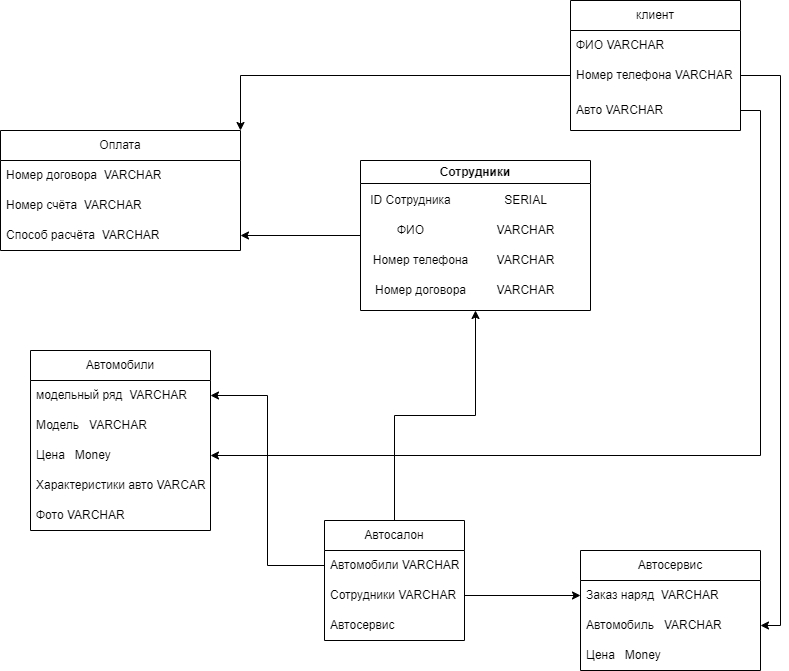

The diagram above was exported from draw.io. Its source (the exported page's mxGraphModel, read from the mxfile embedded in the PNG):
<mxGraphModel dx="1327" dy="1963" grid="1" gridSize="10" guides="1" tooltips="1" connect="1" arrows="1" fold="1" page="1" pageScale="1" pageWidth="827" pageHeight="1169" math="0" shadow="0">
  <root>
    <mxCell id="0" />
    <mxCell id="1" parent="0" />
    <mxCell id="JmI41KJnH3Pcz_XLPLD8-47" style="edgeStyle=orthogonalEdgeStyle;rounded=0;orthogonalLoop=1;jettySize=auto;html=1;exitX=0;exitY=0.5;exitDx=0;exitDy=0;entryX=1;entryY=0.5;entryDx=0;entryDy=0;" edge="1" parent="1" source="JmI41KJnH3Pcz_XLPLD8-4" target="JmI41KJnH3Pcz_XLPLD8-33">
      <mxGeometry relative="1" as="geometry" />
    </mxCell>
    <mxCell id="JmI41KJnH3Pcz_XLPLD8-4" value="Сотрудники" style="swimlane;whiteSpace=wrap;html=1;" vertex="1" parent="1">
      <mxGeometry x="380" y="50" width="230" height="150" as="geometry" />
    </mxCell>
    <mxCell id="JmI41KJnH3Pcz_XLPLD8-5" value="ID Сотрудника" style="text;html=1;align=center;verticalAlign=middle;resizable=0;points=[];autosize=1;strokeColor=none;fillColor=none;" vertex="1" parent="JmI41KJnH3Pcz_XLPLD8-4">
      <mxGeometry y="25" width="100" height="30" as="geometry" />
    </mxCell>
    <mxCell id="JmI41KJnH3Pcz_XLPLD8-7" value="Номер телефона" style="text;html=1;align=center;verticalAlign=middle;resizable=0;points=[];autosize=1;strokeColor=none;fillColor=none;" vertex="1" parent="JmI41KJnH3Pcz_XLPLD8-4">
      <mxGeometry y="85" width="120" height="30" as="geometry" />
    </mxCell>
    <mxCell id="JmI41KJnH3Pcz_XLPLD8-8" value="Номер договора" style="text;html=1;align=center;verticalAlign=middle;resizable=0;points=[];autosize=1;strokeColor=none;fillColor=none;" vertex="1" parent="JmI41KJnH3Pcz_XLPLD8-4">
      <mxGeometry x="5" y="115" width="110" height="30" as="geometry" />
    </mxCell>
    <mxCell id="JmI41KJnH3Pcz_XLPLD8-12" value="VARCHAR" style="text;html=1;align=center;verticalAlign=middle;resizable=0;points=[];autosize=1;strokeColor=none;fillColor=none;" vertex="1" parent="JmI41KJnH3Pcz_XLPLD8-4">
      <mxGeometry x="125" y="115" width="80" height="30" as="geometry" />
    </mxCell>
    <mxCell id="JmI41KJnH3Pcz_XLPLD8-9" value="SERIAL" style="text;html=1;align=center;verticalAlign=middle;resizable=0;points=[];autosize=1;strokeColor=none;fillColor=none;" vertex="1" parent="JmI41KJnH3Pcz_XLPLD8-4">
      <mxGeometry x="130" y="25" width="70" height="30" as="geometry" />
    </mxCell>
    <mxCell id="JmI41KJnH3Pcz_XLPLD8-10" value="VARCHAR" style="text;html=1;align=center;verticalAlign=middle;resizable=0;points=[];autosize=1;strokeColor=none;fillColor=none;" vertex="1" parent="JmI41KJnH3Pcz_XLPLD8-4">
      <mxGeometry x="125" y="55" width="80" height="30" as="geometry" />
    </mxCell>
    <mxCell id="JmI41KJnH3Pcz_XLPLD8-11" value="VARCHAR" style="text;html=1;align=center;verticalAlign=middle;resizable=0;points=[];autosize=1;strokeColor=none;fillColor=none;" vertex="1" parent="JmI41KJnH3Pcz_XLPLD8-4">
      <mxGeometry x="125" y="85" width="80" height="30" as="geometry" />
    </mxCell>
    <mxCell id="JmI41KJnH3Pcz_XLPLD8-6" value="ФИО" style="text;html=1;align=center;verticalAlign=middle;resizable=0;points=[];autosize=1;strokeColor=none;fillColor=none;" vertex="1" parent="JmI41KJnH3Pcz_XLPLD8-4">
      <mxGeometry x="25" y="55" width="50" height="30" as="geometry" />
    </mxCell>
    <mxCell id="JmI41KJnH3Pcz_XLPLD8-13" value="Автомобили" style="swimlane;fontStyle=0;childLayout=stackLayout;horizontal=1;startSize=30;horizontalStack=0;resizeParent=1;resizeParentMax=0;resizeLast=0;collapsible=1;marginBottom=0;whiteSpace=wrap;html=1;" vertex="1" parent="1">
      <mxGeometry x="50" y="240" width="180" height="180" as="geometry" />
    </mxCell>
    <mxCell id="JmI41KJnH3Pcz_XLPLD8-14" value="модельный ряд&amp;nbsp; VARCHAR" style="text;strokeColor=none;fillColor=none;align=left;verticalAlign=middle;spacingLeft=4;spacingRight=4;overflow=hidden;points=[[0,0.5],[1,0.5]];portConstraint=eastwest;rotatable=0;whiteSpace=wrap;html=1;" vertex="1" parent="JmI41KJnH3Pcz_XLPLD8-13">
      <mxGeometry y="30" width="180" height="30" as="geometry" />
    </mxCell>
    <mxCell id="JmI41KJnH3Pcz_XLPLD8-15" value="Модель&amp;nbsp;&amp;nbsp; VARCHAR" style="text;strokeColor=none;fillColor=none;align=left;verticalAlign=middle;spacingLeft=4;spacingRight=4;overflow=hidden;points=[[0,0.5],[1,0.5]];portConstraint=eastwest;rotatable=0;whiteSpace=wrap;html=1;" vertex="1" parent="JmI41KJnH3Pcz_XLPLD8-13">
      <mxGeometry y="60" width="180" height="30" as="geometry" />
    </mxCell>
    <mxCell id="JmI41KJnH3Pcz_XLPLD8-16" value="Цена&amp;nbsp; &amp;nbsp;Money" style="text;strokeColor=none;fillColor=none;align=left;verticalAlign=middle;spacingLeft=4;spacingRight=4;overflow=hidden;points=[[0,0.5],[1,0.5]];portConstraint=eastwest;rotatable=0;whiteSpace=wrap;html=1;" vertex="1" parent="JmI41KJnH3Pcz_XLPLD8-13">
      <mxGeometry y="90" width="180" height="30" as="geometry" />
    </mxCell>
    <mxCell id="JmI41KJnH3Pcz_XLPLD8-38" value="Характеристики авто VARCAR" style="text;strokeColor=none;fillColor=none;align=left;verticalAlign=middle;spacingLeft=4;spacingRight=4;overflow=hidden;points=[[0,0.5],[1,0.5]];portConstraint=eastwest;rotatable=0;whiteSpace=wrap;html=1;" vertex="1" parent="JmI41KJnH3Pcz_XLPLD8-13">
      <mxGeometry y="120" width="180" height="30" as="geometry" />
    </mxCell>
    <mxCell id="JmI41KJnH3Pcz_XLPLD8-39" value="Фото VARCHAR" style="text;strokeColor=none;fillColor=none;align=left;verticalAlign=middle;spacingLeft=4;spacingRight=4;overflow=hidden;points=[[0,0.5],[1,0.5]];portConstraint=eastwest;rotatable=0;whiteSpace=wrap;html=1;" vertex="1" parent="JmI41KJnH3Pcz_XLPLD8-13">
      <mxGeometry y="150" width="180" height="30" as="geometry" />
    </mxCell>
    <mxCell id="JmI41KJnH3Pcz_XLPLD8-17" value="Автосервис" style="swimlane;fontStyle=0;childLayout=stackLayout;horizontal=1;startSize=30;horizontalStack=0;resizeParent=1;resizeParentMax=0;resizeLast=0;collapsible=1;marginBottom=0;whiteSpace=wrap;html=1;" vertex="1" parent="1">
      <mxGeometry x="600" y="440" width="180" height="120" as="geometry" />
    </mxCell>
    <mxCell id="JmI41KJnH3Pcz_XLPLD8-18" value="Заказ наряд&amp;nbsp; VARCHAR" style="text;strokeColor=none;fillColor=none;align=left;verticalAlign=middle;spacingLeft=4;spacingRight=4;overflow=hidden;points=[[0,0.5],[1,0.5]];portConstraint=eastwest;rotatable=0;whiteSpace=wrap;html=1;" vertex="1" parent="JmI41KJnH3Pcz_XLPLD8-17">
      <mxGeometry y="30" width="180" height="30" as="geometry" />
    </mxCell>
    <mxCell id="JmI41KJnH3Pcz_XLPLD8-19" value="Автомобиль&amp;nbsp; &amp;nbsp;VARCHAR" style="text;strokeColor=none;fillColor=none;align=left;verticalAlign=middle;spacingLeft=4;spacingRight=4;overflow=hidden;points=[[0,0.5],[1,0.5]];portConstraint=eastwest;rotatable=0;whiteSpace=wrap;html=1;" vertex="1" parent="JmI41KJnH3Pcz_XLPLD8-17">
      <mxGeometry y="60" width="180" height="30" as="geometry" />
    </mxCell>
    <mxCell id="JmI41KJnH3Pcz_XLPLD8-20" value="Цена&amp;nbsp; &amp;nbsp;Money" style="text;strokeColor=none;fillColor=none;align=left;verticalAlign=middle;spacingLeft=4;spacingRight=4;overflow=hidden;points=[[0,0.5],[1,0.5]];portConstraint=eastwest;rotatable=0;whiteSpace=wrap;html=1;" vertex="1" parent="JmI41KJnH3Pcz_XLPLD8-17">
      <mxGeometry y="90" width="180" height="30" as="geometry" />
    </mxCell>
    <mxCell id="JmI41KJnH3Pcz_XLPLD8-45" style="edgeStyle=orthogonalEdgeStyle;rounded=0;orthogonalLoop=1;jettySize=auto;html=1;exitX=0.5;exitY=0;exitDx=0;exitDy=0;entryX=0.5;entryY=1;entryDx=0;entryDy=0;" edge="1" parent="1" source="JmI41KJnH3Pcz_XLPLD8-26" target="JmI41KJnH3Pcz_XLPLD8-4">
      <mxGeometry relative="1" as="geometry" />
    </mxCell>
    <mxCell id="JmI41KJnH3Pcz_XLPLD8-26" value="Автосалон" style="swimlane;fontStyle=0;childLayout=stackLayout;horizontal=1;startSize=30;horizontalStack=0;resizeParent=1;resizeParentMax=0;resizeLast=0;collapsible=1;marginBottom=0;whiteSpace=wrap;html=1;" vertex="1" parent="1">
      <mxGeometry x="344" y="410" width="140" height="120" as="geometry" />
    </mxCell>
    <mxCell id="JmI41KJnH3Pcz_XLPLD8-27" value="Автомобили VARCHAR" style="text;strokeColor=none;fillColor=none;align=left;verticalAlign=middle;spacingLeft=4;spacingRight=4;overflow=hidden;points=[[0,0.5],[1,0.5]];portConstraint=eastwest;rotatable=0;whiteSpace=wrap;html=1;" vertex="1" parent="JmI41KJnH3Pcz_XLPLD8-26">
      <mxGeometry y="30" width="140" height="30" as="geometry" />
    </mxCell>
    <mxCell id="JmI41KJnH3Pcz_XLPLD8-28" value="Сотрудники VARCHAR" style="text;strokeColor=none;fillColor=none;align=left;verticalAlign=middle;spacingLeft=4;spacingRight=4;overflow=hidden;points=[[0,0.5],[1,0.5]];portConstraint=eastwest;rotatable=0;whiteSpace=wrap;html=1;" vertex="1" parent="JmI41KJnH3Pcz_XLPLD8-26">
      <mxGeometry y="60" width="140" height="30" as="geometry" />
    </mxCell>
    <mxCell id="JmI41KJnH3Pcz_XLPLD8-29" value="Автосервис&lt;br&gt;" style="text;strokeColor=none;fillColor=none;align=left;verticalAlign=middle;spacingLeft=4;spacingRight=4;overflow=hidden;points=[[0,0.5],[1,0.5]];portConstraint=eastwest;rotatable=0;whiteSpace=wrap;html=1;" vertex="1" parent="JmI41KJnH3Pcz_XLPLD8-26">
      <mxGeometry y="90" width="140" height="30" as="geometry" />
    </mxCell>
    <mxCell id="JmI41KJnH3Pcz_XLPLD8-30" value="Оплата" style="swimlane;fontStyle=0;childLayout=stackLayout;horizontal=1;startSize=30;horizontalStack=0;resizeParent=1;resizeParentMax=0;resizeLast=0;collapsible=1;marginBottom=0;whiteSpace=wrap;html=1;" vertex="1" parent="1">
      <mxGeometry x="20" y="20" width="240" height="120" as="geometry" />
    </mxCell>
    <mxCell id="JmI41KJnH3Pcz_XLPLD8-31" value="Номер договора&amp;nbsp; VARCHAR" style="text;strokeColor=none;fillColor=none;align=left;verticalAlign=middle;spacingLeft=4;spacingRight=4;overflow=hidden;points=[[0,0.5],[1,0.5]];portConstraint=eastwest;rotatable=0;whiteSpace=wrap;html=1;" vertex="1" parent="JmI41KJnH3Pcz_XLPLD8-30">
      <mxGeometry y="30" width="240" height="30" as="geometry" />
    </mxCell>
    <mxCell id="JmI41KJnH3Pcz_XLPLD8-32" value="Номер счёта&amp;nbsp; VARCHAR" style="text;strokeColor=none;fillColor=none;align=left;verticalAlign=middle;spacingLeft=4;spacingRight=4;overflow=hidden;points=[[0,0.5],[1,0.5]];portConstraint=eastwest;rotatable=0;whiteSpace=wrap;html=1;" vertex="1" parent="JmI41KJnH3Pcz_XLPLD8-30">
      <mxGeometry y="60" width="240" height="30" as="geometry" />
    </mxCell>
    <mxCell id="JmI41KJnH3Pcz_XLPLD8-33" value="Способ расчёта&amp;nbsp; VARCHAR" style="text;strokeColor=none;fillColor=none;align=left;verticalAlign=middle;spacingLeft=4;spacingRight=4;overflow=hidden;points=[[0,0.5],[1,0.5]];portConstraint=eastwest;rotatable=0;whiteSpace=wrap;html=1;" vertex="1" parent="JmI41KJnH3Pcz_XLPLD8-30">
      <mxGeometry y="90" width="240" height="30" as="geometry" />
    </mxCell>
    <mxCell id="JmI41KJnH3Pcz_XLPLD8-37" style="edgeStyle=orthogonalEdgeStyle;rounded=0;orthogonalLoop=1;jettySize=auto;html=1;exitX=0;exitY=0.5;exitDx=0;exitDy=0;entryX=1;entryY=0.5;entryDx=0;entryDy=0;" edge="1" parent="1" source="JmI41KJnH3Pcz_XLPLD8-27" target="JmI41KJnH3Pcz_XLPLD8-14">
      <mxGeometry relative="1" as="geometry" />
    </mxCell>
    <mxCell id="JmI41KJnH3Pcz_XLPLD8-40" value="клиент" style="swimlane;fontStyle=0;childLayout=stackLayout;horizontal=1;startSize=30;horizontalStack=0;resizeParent=1;resizeParentMax=0;resizeLast=0;collapsible=1;marginBottom=0;whiteSpace=wrap;html=1;" vertex="1" parent="1">
      <mxGeometry x="590" y="-110" width="170" height="130" as="geometry" />
    </mxCell>
    <mxCell id="JmI41KJnH3Pcz_XLPLD8-41" value="ФИО VARCHAR" style="text;strokeColor=none;fillColor=none;align=left;verticalAlign=middle;spacingLeft=4;spacingRight=4;overflow=hidden;points=[[0,0.5],[1,0.5]];portConstraint=eastwest;rotatable=0;whiteSpace=wrap;html=1;" vertex="1" parent="JmI41KJnH3Pcz_XLPLD8-40">
      <mxGeometry y="30" width="170" height="30" as="geometry" />
    </mxCell>
    <mxCell id="JmI41KJnH3Pcz_XLPLD8-42" value="Номер телефона VARCHAR" style="text;strokeColor=none;fillColor=none;align=left;verticalAlign=middle;spacingLeft=4;spacingRight=4;overflow=hidden;points=[[0,0.5],[1,0.5]];portConstraint=eastwest;rotatable=0;whiteSpace=wrap;html=1;" vertex="1" parent="JmI41KJnH3Pcz_XLPLD8-40">
      <mxGeometry y="60" width="170" height="30" as="geometry" />
    </mxCell>
    <mxCell id="JmI41KJnH3Pcz_XLPLD8-43" value="Авто VARCHAR" style="text;strokeColor=none;fillColor=none;align=left;verticalAlign=middle;spacingLeft=4;spacingRight=4;overflow=hidden;points=[[0,0.5],[1,0.5]];portConstraint=eastwest;rotatable=0;whiteSpace=wrap;html=1;" vertex="1" parent="JmI41KJnH3Pcz_XLPLD8-40">
      <mxGeometry y="90" width="170" height="40" as="geometry" />
    </mxCell>
    <mxCell id="JmI41KJnH3Pcz_XLPLD8-44" style="edgeStyle=orthogonalEdgeStyle;rounded=0;orthogonalLoop=1;jettySize=auto;html=1;exitX=0;exitY=0.5;exitDx=0;exitDy=0;entryX=1;entryY=0;entryDx=0;entryDy=0;" edge="1" parent="1" source="JmI41KJnH3Pcz_XLPLD8-42" target="JmI41KJnH3Pcz_XLPLD8-30">
      <mxGeometry relative="1" as="geometry" />
    </mxCell>
    <mxCell id="JmI41KJnH3Pcz_XLPLD8-46" style="edgeStyle=orthogonalEdgeStyle;rounded=0;orthogonalLoop=1;jettySize=auto;html=1;exitX=1;exitY=0.5;exitDx=0;exitDy=0;entryX=0;entryY=0.5;entryDx=0;entryDy=0;" edge="1" parent="1" source="JmI41KJnH3Pcz_XLPLD8-28" target="JmI41KJnH3Pcz_XLPLD8-18">
      <mxGeometry relative="1" as="geometry" />
    </mxCell>
    <mxCell id="JmI41KJnH3Pcz_XLPLD8-49" style="edgeStyle=orthogonalEdgeStyle;rounded=0;orthogonalLoop=1;jettySize=auto;html=1;exitX=1;exitY=0.5;exitDx=0;exitDy=0;entryX=1;entryY=0.5;entryDx=0;entryDy=0;" edge="1" parent="1" source="JmI41KJnH3Pcz_XLPLD8-43" target="JmI41KJnH3Pcz_XLPLD8-16">
      <mxGeometry relative="1" as="geometry" />
    </mxCell>
    <mxCell id="JmI41KJnH3Pcz_XLPLD8-50" style="edgeStyle=orthogonalEdgeStyle;rounded=0;orthogonalLoop=1;jettySize=auto;html=1;exitX=1;exitY=0.5;exitDx=0;exitDy=0;entryX=1;entryY=0.5;entryDx=0;entryDy=0;" edge="1" parent="1" source="JmI41KJnH3Pcz_XLPLD8-42" target="JmI41KJnH3Pcz_XLPLD8-19">
      <mxGeometry relative="1" as="geometry" />
    </mxCell>
  </root>
</mxGraphModel>